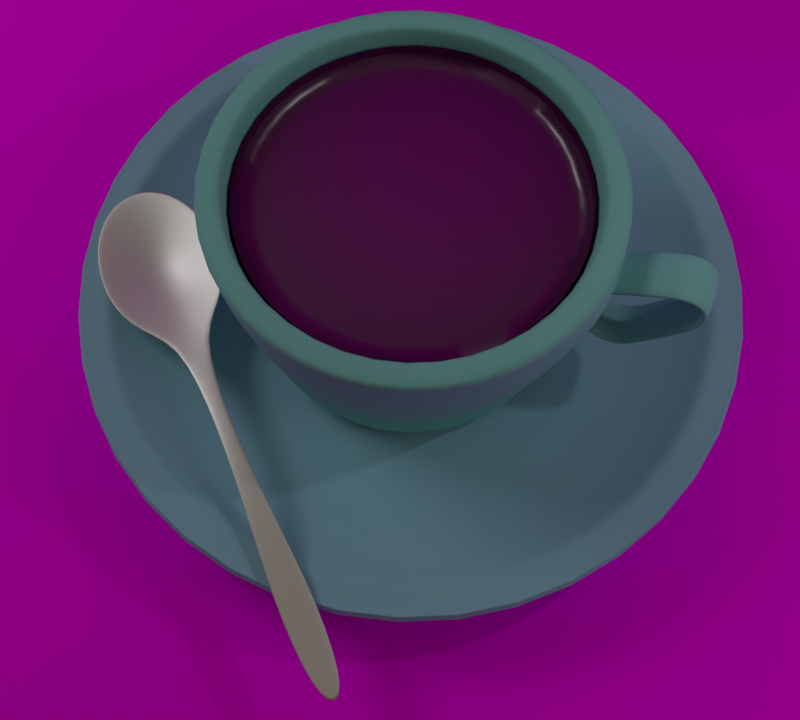 # Source: untitled.blend  (saved by Blender 2.79.0; exported with 4.5.12 LTS)
import bpy
from mathutils import Matrix  # noqa: F401  (used for matrix-valued properties, if any)

bpy.ops.wm.read_factory_settings(use_empty=True)
scene = bpy.context.scene
scene.name = 'Scene'

# ---- collections
col_collection_1 = bpy.data.collections.new('Collection 1'); scene.collection.children.link(col_collection_1)

# ---- images (referenced by path relative to the original .blend; pixels are not part of the script)
import os
ASSET_DIR = os.environ.get("B2B_ASSET_DIR", "")  # directory of the original .blend (textures are referenced by path, not embedded)
HERE = os.path.dirname(os.path.abspath(__file__))  # packed textures are extracted next to this script under _unpacked/

def load_image(name, relpath, width, height, colorspace="sRGB"):
    """Load a texture the original file referenced (path relative to the .blend, or extracted next to this script)."""
    p = next((c for c in (os.path.join(HERE, relpath), os.path.join(ASSET_DIR, relpath)) if relpath and os.path.exists(c)), "")
    if p:
        img = bpy.data.images.load(p, check_existing=True)
        img.name = name
    else:  # same state as the original file: an image datablock whose file is absent (Cycles renders it pink)
        img = bpy.data.images.new(name, width, height)
        img.source = "FILE"
        img.filepath = "//" + (relpath or name)
    img.colorspace_settings.name = colorspace
    return img
img_videoblocks_decrease_lighting_wooden_texture_with_natural_wood = load_image('videoblocks-decrease-lighting-wooden-texture-with-natural-wood-', 'videoblocks-decrease-lighting-wooden-texture-with-natural-wood-pattern-top-view_hfeyhcjytg_thumbnail-full06.png', 1024, 1024, 'sRGB')
img_coffee_jpg = load_image('Coffee.jpg', 'Coffee.jpg', 1024, 1024, 'sRGB')

# ---- materials (node trees are filled in below, after node groups)
mat_material_001 = bpy.data.materials.new('Material.001')
mat_material_001.alpha_threshold = 0.0
mat_material_001.roughness = 0.5
mat_floor = bpy.data.materials.new('Floor')
mat_floor.alpha_threshold = 0.0
mat_floor.roughness = 0.5
mat_spoon = bpy.data.materials.new('Spoon')
mat_spoon.alpha_threshold = 0.0
mat_spoon.roughness = 0.5
mat_plate = bpy.data.materials.new('Plate')
mat_plate.alpha_threshold = 0.0
mat_plate.roughness = 0.5
mat_coffee = bpy.data.materials.new('Coffee')
mat_coffee.alpha_threshold = 0.0
mat_coffee.roughness = 0.5
mat_cup = bpy.data.materials.new('Cup')
mat_cup.alpha_threshold = 0.0
mat_cup.roughness = 0.5
mat_material_002 = bpy.data.materials.new('Material.002')
mat_material_002.alpha_threshold = 0.0
mat_material_002.roughness = 0.5

# ---- material node trees
mat_material_001.use_nodes = True; mat_material_001.node_tree.nodes.clear()
_N = mat_material_001.node_tree.nodes; _L = mat_material_001.node_tree.links
n0 = _N.new('ShaderNodeOutputMaterial'); n0.name = 'Material Output'; n0.location = (300, 300)
n1 = _N.new('ShaderNodeEmission'); n1.name = 'Emission'; n1.location = (10, 300)
n1.inputs[0].default_value = (0.8, 0.8, 0.8, 1.0)
n1.inputs[1].default_value = 5.0
_L.new(n1.outputs[0], n0.inputs[0])
n0.is_active_output = True
mat_floor.use_nodes = True; mat_floor.node_tree.nodes.clear()
_N = mat_floor.node_tree.nodes; _L = mat_floor.node_tree.links
n0 = _N.new('ShaderNodeOutputMaterial'); n0.name = 'Material Output'; n0.location = (300, 300)
n1 = _N.new('ShaderNodeBsdfDiffuse'); n1.name = 'Diffuse BSDF'; n1.location = (10, 300)
n2 = _N.new('ShaderNodeTexImage'); n2.name = 'Image Texture'; n2.location = (-240, 280)
n2.width = 140
n2.image = img_videoblocks_decrease_lighting_wooden_texture_with_natural_wood
n3 = _N.new('ShaderNodeTexCoord'); n3.name = 'Texture Coordinate'; n3.location = (-480, 260)
_L.new(n1.outputs[0], n0.inputs[0])
_L.new(n2.outputs[0], n1.inputs[0])
_L.new(n3.outputs[0], n2.inputs[0])
n0.is_active_output = True
mat_spoon.use_nodes = True; mat_spoon.node_tree.nodes.clear()
_N = mat_spoon.node_tree.nodes; _L = mat_spoon.node_tree.links
n0 = _N.new('ShaderNodeOutputMaterial'); n0.name = 'Material Output'; n0.location = (460, 300)
n1 = _N.new('ShaderNodeBsdfDiffuse'); n1.name = 'Diffuse BSDF'; n1.location = (10, 300)
n2 = _N.new('ShaderNodeBsdfAnisotropic'); n2.name = 'Glossy BSDF'; n2.location = (20, 180)
n2.distribution = 'GGX'
n2.inputs[1].default_value = 0.4472
n3 = _N.new('ShaderNodeMixShader'); n3.name = 'Mix Shader'; n3.location = (240, 300)
_L.new(n1.outputs[0], n3.inputs[1])
_L.new(n3.outputs[0], n0.inputs[0])
_L.new(n2.outputs[0], n3.inputs[2])
n0.is_active_output = True
mat_plate.use_nodes = True; mat_plate.node_tree.nodes.clear()
_N = mat_plate.node_tree.nodes; _L = mat_plate.node_tree.links
n0 = _N.new('ShaderNodeOutputMaterial'); n0.name = 'Material Output'; n0.location = (300, 300)
n1 = _N.new('ShaderNodeBsdfDiffuse'); n1.name = 'Diffuse BSDF'; n1.location = (10, 300)
n1.inputs[0].default_value = (0.2868, 0.5481, 0.714, 1.0)
_L.new(n1.outputs[0], n0.inputs[0])
n0.is_active_output = True
mat_coffee.use_nodes = True; mat_coffee.node_tree.nodes.clear()
_N = mat_coffee.node_tree.nodes; _L = mat_coffee.node_tree.links
n0 = _N.new('ShaderNodeBsdfDiffuse'); n0.name = 'Diffuse BSDF'; n0.location = (10, 300)
n1 = _N.new('ShaderNodeBsdfAnisotropic'); n1.name = 'Glossy BSDF'; n1.location = (20, 160)
n1.distribution = 'GGX'
n1.inputs[1].default_value = 0.3162
n2 = _N.new('ShaderNodeTexImage'); n2.name = 'Image Texture'; n2.location = (-160, 300)
n2.width = 140
n2.image = img_coffee_jpg
n2.interpolation = 'Smart'
n2.extension = 'CLIP'
n3 = _N.new('ShaderNodeOutputMaterial'); n3.name = 'Material Output'; n3.location = (460, 300)
n4 = _N.new('ShaderNodeMixShader'); n4.name = 'Mix Shader'; n4.location = (240, 300)
n4.inputs[0].default_value = 0.1
n5 = _N.new('ShaderNodeTexCoord'); n5.name = 'Texture Coordinate'; n5.location = (-400, 260)
_L.new(n0.outputs[0], n4.inputs[1])
_L.new(n2.outputs[0], n0.inputs[0])
_L.new(n4.outputs[0], n3.inputs[0])
_L.new(n1.outputs[0], n4.inputs[2])
_L.new(n5.outputs[0], n2.inputs[0])
n3.is_active_output = True
mat_cup.use_nodes = True; mat_cup.node_tree.nodes.clear()
_N = mat_cup.node_tree.nodes; _L = mat_cup.node_tree.links
n0 = _N.new('ShaderNodeOutputMaterial'); n0.name = 'Material Output'; n0.location = (300, 300)
n1 = _N.new('ShaderNodeBsdfDiffuse'); n1.name = 'Diffuse BSDF'; n1.location = (80, 280)
n1.inputs[0].default_value = (0.2209, 0.5803, 0.5803, 1.0)
_L.new(n1.outputs[0], n0.inputs[0])
n0.is_active_output = True
mat_material_002.use_nodes = True; mat_material_002.node_tree.nodes.clear()
_N = mat_material_002.node_tree.nodes; _L = mat_material_002.node_tree.links
n0 = _N.new('ShaderNodeOutputMaterial'); n0.name = 'Material Output'; n0.location = (300, 300)
n1 = _N.new('ShaderNodeEmission'); n1.name = 'Emission'; n1.location = (10, 300)
n1.inputs[0].default_value = (0.8, 0.8, 0.8, 1.0)
n1.inputs[1].default_value = 2.0
_L.new(n1.outputs[0], n0.inputs[0])
n0.is_active_output = True

# ---- world
world_world = bpy.data.worlds.new('World'); scene.world = world_world
world_world.use_nodes = True; world_world.node_tree.nodes.clear()
_N = world_world.node_tree.nodes; _L = world_world.node_tree.links
n0 = _N.new('ShaderNodeOutputWorld'); n0.name = 'World Output'; n0.location = (300, 300)
n1 = _N.new('ShaderNodeBackground'); n1.name = 'Background'; n1.location = (10, 300)
n1.inputs[0].default_value = (0.686, 0.5565, 0.3264, 1.0)
n1.inputs[1].default_value = 0.15
_L.new(n1.outputs[0], n0.inputs[0])
n0.is_active_output = True
world_world.color = (0.05088, 0.05088, 0.05088)
world_world.use_sun_shadow = False
world_world.sun_shadow_jitter_overblur = 0.0
world_world.cycles.sampling_method = 'MANUAL'

# ---- cameras
cam_camera = bpy.data.cameras.new('Camera')
cam_camera.clip_end = 100.0
cam_camera.lens = 35.0
cam_camera.sensor_width = 32.0
cam_camera.sensor_height = 18.0
cam_camera.ortho_scale = 7.314
cam_camera.dof.focus_distance = 0.0

# ---- lights
light_lamp = bpy.data.lights.new('Lamp', 'POINT')
light_lamp.transmission_factor = 0.0
light_lamp.cutoff_distance = 30.0
light_lamp.energy = 100.0
light_lamp.shadow_buffer_clip_start = 1.001
light_lamp.shadow_soft_size = 0.1
light_lamp.shadow_maximum_resolution = 0.006
light_lamp.use_absolute_resolution = True

# ---- meshes
me_plane_001 = bpy.data.meshes.new('Plane.001')
me_plane_001.from_pydata([(-1.0, -1.0, 0.0), (1.0, -1.0, 0.0), (-1.0, 1.0, 0.0), (1.0, 1.0, 0.0)], [], [(0, 1, 3, 2)])
me_plane_001.materials.append(mat_material_001)
me_plane_001.use_remesh_preserve_volume = False
me_plane_001.use_remesh_preserve_attributes = False
me_plane_001.use_mirror_vertex_groups = False
me_plane_001.update()
me_plane = bpy.data.meshes.new('Plane')
me_plane.from_pydata([(-1.0, -1.0, 0.0), (1.0, -1.0, 0.0), (-1.0, -0.1454, 0.6565), (1.0, -0.1454, 0.6565), (-1.0, 0.001986, -0.003861), (0.0, -1.0, 0.0), (1.0, 0.001986, -0.003861), (-9.313e-10, -0.1454, 0.6565), (9.313e-10, 0.001986, -0.003861), (-1.0, -0.5, 0.0), (0.5, -1.0, 0.0), (1.0, 0.2876, 0.4065), (-0.5, -0.1454, 0.6565), (-1.0, 0.2876, 0.4065), (-0.5, -1.0, 0.0), (1.0, -0.5, 0.0), (0.5, -0.1454, 0.6565), (-9.313e-10, 0.2876, 0.4065), (0.0, -0.5, 0.0), (-0.5, 0.001986, -0.003861), (0.5, 0.001986, -0.003861), (0.5, -0.5, 0.0), (-0.5, -0.5, 0.0), (-0.5, 0.2876, 0.4065), (0.5, 0.2876, 0.4065)], [], [(24, 11, 3, 16), (23, 17, 7, 12), (22, 18, 8, 19), (21, 15, 6, 20), (18, 21, 20, 8), (5, 10, 21, 18), (10, 1, 15, 21), (9, 22, 19, 4), (0, 14, 22, 9), (14, 5, 18, 22), (13, 23, 12, 2), (4, 19, 23, 13), (19, 8, 17, 23), (17, 24, 16, 7), (8, 20, 24, 17), (20, 6, 11, 24)])
me_plane.polygons.foreach_set('use_smooth', [True] * 16)
me_plane.materials.append(mat_floor)
me_plane.use_remesh_preserve_volume = False
me_plane.use_remesh_preserve_attributes = False
me_plane.use_mirror_vertex_groups = False
me_plane.update()
me_circle_003 = bpy.data.meshes.new('Circle.003')
me_circle_003.from_pydata([(0.0, 0.6998, 0.0), (-0.5878, 0.5662, 0.0), (-0.9512, 0.1296, -0.0006077), (-0.9512, -0.1299, -0.0006078), (-0.5878, -0.5665, 0.0), (8.941e-08, -0.7002, 0.0), (0.5878, -0.5665, 0.0), (0.9511, -0.2165, 0.0), (0.9511, 0.2162, 0.0), (0.5878, 0.5662, 0.0), (0.2939, 0.283, -0.1048), (0.4755, 0.108, -0.1048), (0.4755, -0.1083, -0.1048), (0.2939, -0.2833, -0.1048), (2.98e-08, -0.3502, -0.1048), (-0.2939, -0.2833, -0.1048), (-0.4755, -0.1083, -0.1048), (-0.4755, 0.108, -0.1048), (-0.2939, 0.283, -0.1048), (-1.49e-08, 0.3498, -0.1048), (1.822e-05, -0.1083, -0.2), (9.447e-06, 0.108, -0.2), (-4.899, 0.1298, 0.1143), (-4.899, -0.1298, 0.1143), (-2.013, -0.0736, 0.1788), (-3.013, -0.1298, 0.1799), (-3.999, -0.2163, 0.1143), (-3.999, 0.2163, 0.1143), (-3.013, 0.1298, 0.1799), (-2.013, 0.06484, 0.1788), (0.0, 0.6941, 0.01916), (-0.5849, 0.5618, 0.0193), (-0.9474, 0.1288, 0.019), (-0.9474, -0.1291, 0.019), (-0.5849, -0.5621, 0.0193), (8.941e-08, -0.6944, 0.01916), (0.5852, -0.562, 0.01933), (0.9471, -0.2149, 0.01954), (0.9471, 0.2146, 0.01954), (0.5852, 0.5617, 0.01933), (0.2914, 0.2779, -0.08561), (0.4718, 0.1061, -0.08523), (0.4718, -0.1064, -0.08523), (0.2914, -0.2782, -0.08561), (2.98e-08, -0.3445, -0.08561), (-0.2913, -0.2782, -0.08562), (-0.4716, -0.1063, -0.08526), (-0.4716, 0.106, -0.08526), (-0.2913, 0.2779, -0.08562), (-1.49e-08, 0.3442, -0.08561), (1.822e-05, -0.1055, -0.1802), (9.447e-06, 0.1052, -0.1802), (-4.899, 0.1298, 0.1343), (-4.899, -0.1298, 0.1343), (-2.012, -0.0736, 0.1987), (-3.014, -0.1298, 0.1999), (-3.999, -0.2163, 0.1343), (-3.999, 0.2163, 0.1343), (-3.014, 0.1298, 0.1999), (-2.012, 0.06484, 0.1987)], [], [(17, 21, 20, 16), (1, 0, 19, 18), (3, 2, 17, 16), (4, 3, 16, 15), (0, 9, 10, 19), (5, 4, 15, 14), (6, 5, 14, 13), (7, 6, 13, 12), (2, 1, 18, 17), (8, 7, 12, 11), (9, 8, 11, 10), (11, 21, 19, 10), (16, 20, 14, 15), (27, 26, 23, 22), (14, 20, 12, 13), (19, 21, 17, 18), (20, 21, 11, 12), (2, 3, 24, 29), (29, 24, 25, 28), (28, 25, 26, 27), (47, 46, 50, 51), (31, 48, 49, 30), (33, 46, 47, 32), (34, 45, 46, 33), (30, 49, 40, 39), (35, 44, 45, 34), (36, 43, 44, 35), (37, 42, 43, 36), (32, 47, 48, 31), (38, 41, 42, 37), (39, 40, 41, 38), (41, 40, 49, 51), (46, 45, 44, 50), (57, 52, 53, 56), (44, 43, 42, 50), (49, 48, 47, 51), (50, 42, 41, 51), (32, 59, 54, 33), (59, 58, 55, 54), (58, 57, 56, 55), (0, 1, 31, 30), (1, 2, 32, 31), (3, 4, 34, 33), (4, 5, 35, 34), (5, 6, 36, 35), (6, 7, 37, 36), (7, 8, 38, 37), (8, 9, 39, 38), (9, 0, 30, 39), (22, 23, 53, 52), (23, 26, 56, 53), (2, 29, 59, 32), (24, 3, 33, 54), (25, 24, 54, 55), (26, 25, 55, 56), (27, 22, 52, 57), (28, 27, 57, 58), (29, 28, 58, 59)])
me_circle_003.polygons.foreach_set('use_smooth', [True] * 58)
me_circle_003.materials.append(mat_spoon)
me_circle_003.use_remesh_preserve_volume = False
me_circle_003.use_remesh_preserve_attributes = False
me_circle_003.use_mirror_vertex_groups = False
me_circle_003.update()
me_circle_002 = bpy.data.meshes.new('Circle.002')
me_circle_002.from_pydata([(0.0, 1.076, -0.06512), (-0.6324, 0.8704, -0.06512), (-1.023, 0.3325, -0.06512), (-1.023, -0.3325, -0.06512), (-0.6324, -0.8704, -0.06512), (8.742e-08, -1.076, -0.06512), (0.6324, -0.8704, -0.06512), (1.023, -0.3325, -0.06512), (1.023, 0.3325, -0.06512), (0.6324, 0.8704, -0.06512), (3.393e-07, -2.869, 0.5727), (9.169e-08, 2.869, 0.5727), (-1.686, 2.321, 0.5727), (-1.686, -2.321, 0.5727), (1.686, 2.321, 0.5727), (-2.729, -0.8866, 0.5727), (2.729, 0.8866, 0.5727), (-2.729, 0.8866, 0.5727), (2.729, -0.8866, 0.5727), (1.686, -2.321, 0.5727), (1.25e-07, -1.275, 0.2039), (1.935e-08, 1.275, 0.2039), (-0.7496, 1.032, 0.2039), (-0.7496, -1.032, 0.2039), (0.7496, 1.032, 0.2039), (-1.213, -0.3941, 0.2039), (1.213, 0.3941, 0.2039), (-1.213, 0.3941, 0.2039), (1.213, -0.3941, 0.2039), (0.7496, -1.032, 0.2039), (8.925e-08, -1.091, 0.01), (1.734e-09, 1.091, 0.01), (-0.6413, 0.8826, 0.01), (-0.6413, -0.8826, 0.01), (0.6413, 0.8826, 0.01), (-1.038, -0.3371, 0.01), (1.038, 0.3371, 0.01), (-1.038, 0.3371, 0.01), (1.038, -0.3371, 0.01), (0.6413, -0.8826, 0.01), (-0.7643, -1.052, 0.2098), (0.7643, 1.052, 0.2098), (-1.237, -0.4018, 0.2098), (1.237, 0.4018, 0.2098), (-1.237, 0.4018, 0.2098), (1.237, -0.4018, 0.2098), (0.7643, -1.052, 0.2098), (1.238e-07, -1.3, 0.2098), (1.817e-08, 1.3, 0.2098), (-0.7643, 1.052, 0.2098), (-2.492e-09, 5.69e-09, -0.1), (-2.492e-09, 0.7, -0.1), (-0.4114, 0.5663, -0.1), (-0.6657, 0.2163, -0.1), (-0.6657, -0.2163, -0.1), (-0.4114, -0.5663, -0.1), (5.87e-08, -0.7, -0.1), (0.4114, -0.5663, -0.1), (0.6657, -0.2163, -0.1), (0.6657, 0.2163, -0.1), (0.4114, 0.5663, -0.1), (-1.251, -1.722, 0.2833), (1.251, 1.722, 0.2833), (-2.024, -0.6577, 0.2833), (2.024, 0.6577, 0.2833), (-2.024, 0.6577, 0.2833), (2.024, -0.6577, 0.2833), (1.251, -1.722, 0.2833), (2.429e-07, -2.128, 0.2833), (5.914e-08, 2.128, 0.2833), (-1.251, 1.722, 0.2833), (0.0, 1.0, 0.0), (-0.5878, 0.809, 0.0), (-0.9511, 0.309, 0.0), (-0.9511, -0.309, 0.0), (-0.5878, -0.809, 0.0), (8.742e-08, -1.0, 0.0), (0.5878, -0.809, 0.0), (0.9511, -0.309, 0.0), (0.9511, 0.309, 0.0), (0.5878, 0.809, 0.0), (3.393e-07, -2.833, 0.6658), (9.169e-08, 2.833, 0.6658), (-1.665, 2.292, 0.6658), (-1.665, -2.292, 0.6658), (1.665, 2.292, 0.6658), (-2.694, -0.8753, 0.6658), (2.694, 0.8753, 0.6658), (-2.694, 0.8753, 0.6658), (2.694, -0.8753, 0.6658), (1.665, -2.292, 0.6658), (1.25e-07, -1.209, 0.2785), (1.935e-08, 1.209, 0.2785), (-0.7104, 0.9778, 0.2785), (-0.7104, -0.9778, 0.2785), (0.7104, 0.9778, 0.2785), (-1.15, -0.3735, 0.2785), (1.15, 0.3735, 0.2785), (-1.15, 0.3735, 0.2785), (1.15, -0.3735, 0.2785), (0.7104, -0.9778, 0.2785), (8.925e-08, -1.001, 0.05377), (1.734e-09, 1.001, 0.05377), (-0.5884, 0.8099, 0.05377), (-0.5884, -0.8099, 0.05377), (0.5884, 0.8099, 0.05377), (-0.9521, -0.3094, 0.05377), (0.9521, 0.3094, 0.05377), (-0.9521, 0.3094, 0.05377), (0.9521, -0.3094, 0.05377), (0.5884, -0.8099, 0.05377), (-0.71, -0.9772, 0.2481), (0.71, 0.9772, 0.2481), (-1.149, -0.3733, 0.2481), (1.149, 0.3733, 0.2481), (-1.149, 0.3733, 0.2481), (1.149, -0.3733, 0.2481), (0.71, -0.9772, 0.2481), (1.238e-07, -1.208, 0.2481), (1.817e-08, 1.208, 0.2481), (-0.71, 0.9772, 0.2481), (-2.492e-09, 5.69e-09, 0.0), (-2.492e-09, 0.7, 0.0), (-0.4114, 0.5663, 0.0), (-0.6657, 0.2163, 0.0), (-0.6657, -0.2163, 0.0), (-0.4114, -0.5663, 0.0), (5.87e-08, -0.7, 0.0), (0.4114, -0.5663, 0.0), (0.6657, -0.2163, 0.0), (0.6657, 0.2163, 0.0), (0.4114, 0.5663, 0.0), (-1.235, -1.7, 0.3798), (1.235, 1.7, 0.3798), (-1.999, -0.6495, 0.3798), (1.999, 0.6495, 0.3798), (-1.999, 0.6495, 0.3798), (1.999, -0.6495, 0.3798), (1.235, -1.7, 0.3798), (2.429e-07, -2.102, 0.3798), (5.914e-08, 2.102, 0.3798), (-1.235, 1.7, 0.3798), (-1.644, -2.262, 0.6515), (1.644, 2.262, 0.6515), (-2.659, -0.864, 0.6515), (2.659, 0.864, 0.6515), (-2.659, 0.864, 0.6515), (2.659, -0.864, 0.6515), (1.644, -2.262, 0.6515), (3.345e-07, -2.796, 0.6515), (9.006e-08, 2.796, 0.6515), (-1.644, 2.262, 0.6515), (3.393e-07, -2.838, 0.6518), (9.169e-08, 2.838, 0.6518), (-1.668, 2.296, 0.6518), (-1.668, -2.296, 0.6518), (1.668, 2.296, 0.6518), (-2.699, -0.877, 0.6518), (2.699, 0.877, 0.6518), (-2.699, 0.877, 0.6518), (2.699, -0.877, 0.6518), (1.668, -2.296, 0.6518), (3.393e-07, -2.857, 0.6044), (9.169e-08, 2.857, 0.6044), (-1.679, 2.311, 0.6044), (-1.679, -2.311, 0.6044), (1.679, 2.311, 0.6044), (-2.717, -0.8828, 0.6044), (2.717, 0.8828, 0.6044), (-2.717, 0.8828, 0.6044), (2.717, -0.8828, 0.6044), (1.679, -2.311, 0.6044), (-1.643, -2.261, 0.5438), (1.643, 2.261, 0.5438), (-2.658, -0.8637, 0.5438), (2.658, 0.8637, 0.5438), (-2.658, 0.8637, 0.5438), (2.658, -0.8637, 0.5438), (1.643, -2.261, 0.5438), (3.297e-07, -2.795, 0.5438), (8.843e-08, 2.795, 0.5438), (-1.643, 2.261, 0.5438), (3.07e-07, -2.588, 0.6576), (8.078e-08, 2.588, 0.6576), (-1.521, 2.094, 0.6576), (-1.521, -2.094, 0.6576), (1.521, 2.094, 0.6576), (-2.461, -0.7997, 0.6576), (2.461, 0.7997, 0.6576), (-2.461, 0.7997, 0.6576), (2.461, -0.7997, 0.6576), (1.521, -2.094, 0.6576), (3.04e-07, -2.565, 0.6299), (7.972e-08, 2.565, 0.6299), (-1.508, 2.075, 0.6299), (-1.508, -2.075, 0.6299), (1.508, 2.075, 0.6299), (-2.44, -0.7927, 0.6299), (2.44, 0.7927, 0.6299), (-2.44, 0.7927, 0.6299), (2.44, -0.7927, 0.6299), (1.508, -2.075, 0.6299)], [], [(5, 56, 57, 6), (6, 57, 58, 7), (1, 52, 53, 2), (7, 58, 59, 8), (2, 53, 54, 3), (8, 59, 60, 9), (0, 51, 52, 1), (3, 54, 55, 4), (9, 60, 51, 0), (4, 55, 56, 5), (179, 10, 13, 172), (180, 11, 14, 173), (172, 13, 15, 174), (173, 14, 16, 175), (181, 12, 11, 180), (174, 15, 17, 176), (175, 16, 18, 177), (176, 17, 12, 181), (177, 18, 19, 178), (178, 19, 10, 179), (46, 29, 20, 47), (45, 28, 29, 46), (44, 27, 22, 49), (43, 26, 28, 45), (42, 25, 27, 44), (49, 22, 21, 48), (41, 24, 26, 43), (40, 23, 25, 42), (48, 21, 24, 41), (47, 20, 23, 40), (5, 30, 33, 4), (0, 31, 34, 9), (4, 33, 35, 3), (9, 34, 36, 8), (1, 32, 31, 0), (3, 35, 37, 2), (8, 36, 38, 7), (2, 37, 32, 1), (7, 38, 39, 6), (6, 39, 30, 5), (30, 47, 40, 33), (31, 48, 41, 34), (33, 40, 42, 35), (34, 41, 43, 36), (32, 49, 48, 31), (35, 42, 44, 37), (36, 43, 45, 38), (37, 44, 49, 32), (38, 45, 46, 39), (39, 46, 47, 30), (50, 52, 51), (50, 53, 52), (50, 54, 53), (50, 55, 54), (50, 56, 55), (50, 57, 56), (50, 58, 57), (50, 59, 58), (50, 60, 59), (50, 51, 60), (29, 67, 68, 20), (28, 66, 67, 29), (27, 65, 70, 22), (26, 64, 66, 28), (25, 63, 65, 27), (22, 70, 69, 21), (24, 62, 64, 26), (23, 61, 63, 25), (21, 69, 62, 24), (20, 68, 61, 23), (76, 77, 128, 127), (77, 78, 129, 128), (72, 73, 124, 123), (78, 79, 130, 129), (73, 74, 125, 124), (79, 80, 131, 130), (71, 72, 123, 122), (74, 75, 126, 125), (80, 71, 122, 131), (75, 76, 127, 126), (149, 142, 84, 81), (150, 143, 85, 82), (142, 144, 86, 84), (143, 145, 87, 85), (151, 150, 82, 83), (144, 146, 88, 86), (145, 147, 89, 87), (146, 151, 83, 88), (147, 148, 90, 89), (148, 149, 81, 90), (117, 118, 91, 100), (116, 117, 100, 99), (115, 120, 93, 98), (114, 116, 99, 97), (113, 115, 98, 96), (120, 119, 92, 93), (112, 114, 97, 95), (111, 113, 96, 94), (119, 112, 95, 92), (118, 111, 94, 91), (76, 75, 104, 101), (71, 80, 105, 102), (75, 74, 106, 104), (80, 79, 107, 105), (72, 71, 102, 103), (74, 73, 108, 106), (79, 78, 109, 107), (73, 72, 103, 108), (78, 77, 110, 109), (77, 76, 101, 110), (101, 104, 111, 118), (102, 105, 112, 119), (104, 106, 113, 111), (105, 107, 114, 112), (103, 102, 119, 120), (106, 108, 115, 113), (107, 109, 116, 114), (108, 103, 120, 115), (109, 110, 117, 116), (110, 101, 118, 117), (121, 122, 123), (121, 123, 124), (121, 124, 125), (121, 125, 126), (121, 126, 127), (121, 127, 128), (121, 128, 129), (121, 129, 130), (121, 130, 131), (121, 131, 122), (100, 91, 139, 138), (99, 100, 138, 137), (98, 93, 141, 136), (97, 99, 137, 135), (96, 98, 136, 134), (93, 92, 140, 141), (95, 97, 135, 133), (94, 96, 134, 132), (92, 95, 133, 140), (91, 94, 132, 139), (155, 152, 81, 84), (156, 153, 82, 85), (157, 155, 84, 86), (158, 156, 85, 87), (153, 154, 83, 82), (159, 157, 86, 88), (160, 158, 87, 89), (154, 159, 88, 83), (161, 160, 89, 90), (152, 161, 90, 81), (191, 182, 149, 148), (190, 191, 148, 147), (189, 184, 151, 146), (188, 190, 147, 145), (187, 189, 146, 144), (184, 183, 150, 151), (186, 188, 145, 143), (185, 187, 144, 142), (183, 186, 143, 150), (182, 185, 142, 149), (162, 171, 161, 152), (171, 170, 160, 161), (164, 169, 159, 154), (170, 168, 158, 160), (169, 167, 157, 159), (163, 164, 154, 153), (168, 166, 156, 158), (167, 165, 155, 157), (166, 163, 153, 156), (165, 162, 152, 155), (13, 10, 162, 165), (14, 11, 163, 166), (15, 13, 165, 167), (16, 14, 166, 168), (11, 12, 164, 163), (17, 15, 167, 169), (18, 16, 168, 170), (12, 17, 169, 164), (19, 18, 170, 171), (10, 19, 171, 162), (67, 178, 179, 68), (66, 177, 178, 67), (65, 176, 181, 70), (64, 175, 177, 66), (63, 174, 176, 65), (70, 181, 180, 69), (62, 173, 175, 64), (61, 172, 174, 63), (69, 180, 173, 62), (68, 179, 172, 61), (192, 195, 185, 182), (193, 196, 186, 183), (195, 197, 187, 185), (196, 198, 188, 186), (194, 193, 183, 184), (197, 199, 189, 187), (198, 200, 190, 188), (199, 194, 184, 189), (200, 201, 191, 190), (201, 192, 182, 191), (138, 139, 192, 201), (137, 138, 201, 200), (136, 141, 194, 199), (135, 137, 200, 198), (134, 136, 199, 197), (141, 140, 193, 194), (133, 135, 198, 196), (132, 134, 197, 195), (140, 133, 196, 193), (139, 132, 195, 192)])
me_circle_002.polygons.foreach_set('use_smooth', [True] * 210)
me_circle_002.materials.append(mat_plate)
me_circle_002.use_remesh_preserve_volume = False
me_circle_002.use_remesh_preserve_attributes = False
me_circle_002.use_mirror_vertex_groups = False
me_circle_002.update()
me_circle_001 = bpy.data.meshes.new('Circle.001')
me_circle_001.from_pydata([(1.86e-07, -1.318, 1.453), (-0.7748, -1.066, 1.453), (5.338e-08, 1.318, 1.453), (0.7748, 1.066, 1.453), (-1.254, -0.4073, 1.453), (1.254, 0.4073, 1.453), (-0.7748, 1.066, 1.453), (-1.254, 0.4073, 1.453), (1.254, -0.4073, 1.453), (0.7748, -1.066, 1.453), (1.86e-07, -1.318, 1.453), (-0.7748, -1.066, 1.453), (5.338e-08, 1.318, 1.453), (0.7748, 1.066, 1.453), (-1.254, -0.4073, 1.453), (1.254, 0.4073, 1.453), (-0.7748, 1.066, 1.453), (-1.254, 0.4073, 1.453), (1.254, -0.4073, 1.453), (0.7748, -1.066, 1.453), (1.86e-07, -1.318, 1.453), (-0.7748, -1.066, 1.453), (5.338e-08, 1.318, 1.453), (0.7748, 1.066, 1.453), (-1.254, -0.4073, 1.453), (1.254, 0.4073, 1.453), (-0.7748, 1.066, 1.453), (-1.254, 0.4073, 1.453), (1.254, -0.4073, 1.453), (0.7748, -1.066, 1.453), (1.86e-07, -1.318, 1.453), (-0.7748, -1.066, 1.453), (5.338e-08, 1.318, 1.453), (0.7748, 1.066, 1.453), (-1.254, -0.4073, 1.453), (1.254, 0.4073, 1.453), (-0.7748, 1.066, 1.453), (-1.254, 0.4073, 1.453), (1.254, -0.4073, 1.453), (0.7748, -1.066, 1.453), (1.86e-07, -1.318, 1.453), (-0.7748, -1.066, 1.453), (5.338e-08, 1.318, 1.453), (0.7748, 1.066, 1.453), (-1.254, -0.4073, 1.453), (1.254, 0.4073, 1.453), (-0.7748, 1.066, 1.453), (-1.254, 0.4073, 1.453), (1.254, -0.4073, 1.453), (0.7748, -1.066, 1.453), (1.86e-07, -1.318, 1.453), (-0.7748, -1.066, 1.453), (5.338e-08, 1.318, 1.453), (0.7748, 1.066, 1.453), (-1.254, -0.4073, 1.453), (1.254, 0.4073, 1.453), (-0.7748, 1.066, 1.453), (-1.254, 0.4073, 1.453), (1.254, -0.4073, 1.453), (0.7748, -1.066, 1.453), (3.014e-08, 0.6723, 1.453), (1.86e-07, -1.318, 1.541), (-0.7748, -1.066, 1.541), (5.338e-08, 1.318, 1.541), (0.7748, 1.066, 1.541), (-1.254, -0.4073, 1.541), (1.254, 0.4073, 1.541), (-0.7748, 1.066, 1.541), (-1.254, 0.4073, 1.541), (1.254, -0.4073, 1.541), (0.7748, -1.066, 1.541), (5.996e-08, -0.3955, 1.453), (-0.2324, -0.3199, 1.453), (2.019e-08, 0.3955, 1.453), (0.2324, 0.3199, 1.453), (-0.3761, -0.1222, 1.453), (0.3761, 0.1222, 1.453), (-0.2324, 0.3199, 1.453), (-0.3761, 0.1222, 1.453), (0.3761, -0.1222, 1.453), (0.2324, -0.3199, 1.453), (5.96e-10, 3.934e-08, 1.453), (-0.3952, 0.5439, 1.453), (-0.3952, -0.5439, 1.453), (9.776e-08, -0.6723, 1.453), (-0.6394, 0.2077, 1.453), (-0.6394, -0.2077, 1.453), (0.6394, 0.2077, 1.453), (0.3952, 0.5439, 1.453), (0.3952, -0.5439, 1.453), (0.6394, -0.2077, 1.453)], [], [(3, 2, 12, 13), (9, 8, 18, 19), (5, 3, 13, 15), (7, 4, 14, 17), (1, 0, 10, 11), (6, 7, 17, 16), (4, 1, 11, 14), (0, 9, 19, 10), (2, 6, 16, 12), (8, 5, 15, 18), (18, 15, 25, 28), (13, 12, 22, 23), (19, 18, 28, 29), (15, 13, 23, 25), (17, 14, 24, 27), (11, 10, 20, 21), (16, 17, 27, 26), (14, 11, 21, 24), (10, 19, 29, 20), (12, 16, 26, 22), (20, 29, 39, 30), (22, 26, 36, 32), (28, 25, 35, 38), (23, 22, 32, 33), (29, 28, 38, 39), (25, 23, 33, 35), (27, 24, 34, 37), (21, 20, 30, 31), (26, 27, 37, 36), (24, 21, 31, 34), (31, 30, 40, 41), (36, 37, 47, 46), (34, 31, 41, 44), (30, 39, 49, 40), (32, 36, 46, 42), (38, 35, 45, 48), (33, 32, 42, 43), (39, 38, 48, 49), (35, 33, 43, 45), (37, 34, 44, 47), (45, 43, 53, 55), (47, 44, 54, 57), (41, 40, 50, 51), (46, 47, 57, 56), (44, 41, 51, 54), (40, 49, 59, 50), (42, 46, 56, 52), (48, 45, 55, 58), (43, 42, 52, 53), (49, 48, 58, 59), (88, 60, 73, 74), (90, 87, 76, 79), (60, 82, 77, 73), (84, 89, 80, 71), (86, 83, 72, 75), (82, 85, 78, 77), (83, 84, 71, 72), (85, 86, 75, 78), (87, 88, 74, 76), (89, 90, 79, 80), (58, 59, 70, 69), (53, 55, 66, 64), (54, 57, 68, 65), (50, 51, 62, 61), (57, 56, 67, 68), (51, 54, 65, 62), (59, 50, 61, 70), (56, 52, 63, 67), (55, 58, 69, 66), (52, 53, 64, 63), (79, 76, 81), (74, 73, 81), (80, 79, 81), (76, 74, 81), (78, 75, 81), (72, 71, 81), (77, 78, 81), (75, 72, 81), (71, 80, 81), (73, 77, 81), (59, 58, 90, 89), (55, 53, 88, 87), (57, 54, 86, 85), (51, 50, 84, 83), (56, 57, 85, 82), (54, 51, 83, 86), (50, 59, 89, 84), (52, 56, 82, 60), (58, 55, 87, 90), (53, 52, 60, 88)])
me_circle_001.polygons.foreach_set('use_smooth', [True] * 90)
me_circle_001.materials.append(mat_coffee)
me_circle_001.use_remesh_preserve_volume = False
me_circle_001.use_remesh_preserve_attributes = False
me_circle_001.use_mirror_vertex_groups = False
me_circle_001.update()
me_circle = bpy.data.meshes.new('Circle')
me_circle.from_pydata([(-0.7936, -1.092, 1.999), (0.0, 0.8482, 0.1302), (-0.4986, 0.6862, 0.1302), (-0.8067, 0.2621, 0.1302), (-0.8067, -0.2621, 0.1302), (-0.4986, -0.6862, 0.1302), (8.742e-08, -0.8482, 0.1302), (0.4986, -0.6862, 0.1302), (0.8067, -0.2621, 0.1302), (0.8067, 0.2621, 0.1302), (0.4986, 0.6862, 0.1302), (7.119e-08, 1.354, 2.061), (-0.7958, 1.095, 2.061), (-1.288, 0.4184, 2.061), (-1.288, -0.4184, 2.061), (-0.7958, -1.095, 2.061), (2.07e-07, -1.354, 2.061), (0.7958, -1.095, 2.061), (1.288, -0.4184, 2.061), (1.288, 0.4184, 2.061), (0.7958, 1.095, 2.061), (1.86e-07, -1.318, 1.453), (1.515e-07, -1.19, 0.8287), (-0.6992, -0.9624, 0.8287), (-0.7748, -1.066, 1.453), (5.338e-08, 1.318, 1.453), (3.026e-08, 1.19, 0.8287), (0.6992, 0.9624, 0.8287), (0.7748, 1.066, 1.453), (-1.131, -0.3676, 0.8287), (-1.254, -0.4073, 1.453), (1.131, 0.3676, 0.8287), (1.254, 0.4073, 1.453), (-0.7748, 1.066, 1.453), (-0.6992, 0.9624, 0.8287), (-1.131, 0.3676, 0.8287), (-1.254, 0.4073, 1.453), (1.131, -0.3676, 0.8287), (1.254, -0.4073, 1.453), (0.6992, -0.9624, 0.8287), (0.7748, -1.066, 1.453), (1.349e-07, -1.182, 0.5507), (2.022e-08, 1.182, 0.5507), (-0.6949, 0.9564, 0.5507), (-0.6949, -0.9564, 0.5507), (0.6949, 0.9564, 0.5507), (-1.124, -0.3653, 0.5507), (1.124, 0.3653, 0.5507), (-1.124, 0.3653, 0.5507), (1.124, -0.3653, 0.5507), (0.6949, -0.9564, 0.5507), (9.961e-08, -0.8518, 0.4044), (1.156e-08, 0.8518, 0.4044), (-0.5007, 0.6891, 0.4044), (-0.5007, -0.6891, 0.4044), (0.5007, 0.6891, 0.4044), (-0.8101, -0.2632, 0.4044), (0.8101, 0.2632, 0.4044), (-0.8101, 0.2632, 0.4044), (0.8101, -0.2632, 0.4044), (0.5007, -0.6891, 0.4044), (8.925e-08, -0.8011, 0.05863), (1.734e-09, 0.8011, 0.05863), (-0.4709, 0.6481, 0.05863), (-0.4709, -0.6481, 0.05863), (0.4709, 0.6481, 0.05863), (-0.7619, -0.2476, 0.05863), (0.7619, 0.2476, 0.05863), (-0.7619, 0.2476, 0.05863), (0.7619, -0.2476, 0.05863), (0.4709, -0.6481, 0.05863), (-0.4742, -0.6526, 0.2529), (0.4742, 0.6526, 0.2529), (-0.7672, -0.2493, 0.2529), (0.7672, 0.2493, 0.2529), (-0.7672, 0.2493, 0.2529), (0.7672, -0.2493, 0.2529), (0.4742, -0.6526, 0.2529), (9.858e-08, -0.8067, 0.2529), (1.058e-08, 0.8067, 0.2529), (-0.4742, 0.6526, 0.2529), (-0.6808, -0.9371, 0.5151), (0.6808, 0.9371, 0.5151), (-1.102, -0.3579, 0.5151), (1.102, 0.3579, 0.5151), (-1.102, 0.3579, 0.5151), (1.102, -0.3579, 0.5151), (0.6808, -0.9371, 0.5151), (1.398e-07, -1.158, 0.5151), (2.209e-08, 1.158, 0.5151), (-0.6808, 0.9371, 0.5151), (-2.492e-09, 5.69e-09, 0.2), (-2.492e-09, 0.7, 0.2), (-0.4114, 0.5663, 0.2), (-0.6657, 0.2163, 0.2), (-0.6657, -0.2163, 0.2), (-0.4114, -0.5663, 0.2), (5.87e-08, -0.7, 0.2), (0.4114, -0.5663, 0.2), (0.6657, -0.2163, 0.2), (0.6657, 0.2163, 0.2), (0.4114, 0.5663, 0.2), (0.7936, 1.092, 1.999), (-1.284, -0.4172, 1.999), (1.284, 0.4172, 1.999), (-1.284, 0.4172, 1.999), (1.284, -0.4172, 1.999), (0.7936, -1.092, 1.999), (2.049e-07, -1.35, 1.999), (6.941e-08, 1.35, 1.999), (-0.7936, 1.092, 1.999), (-0.9109, -1.254, 1.987), (0.0, 1.0, 0.0), (-0.5878, 0.809, 0.0), (-0.9511, 0.309, 0.0), (-0.9511, -0.309, 0.0), (-0.5878, -0.809, 0.0), (8.742e-08, -1.0, 0.0), (0.5878, -0.809, 0.0), (0.9511, -0.309, 0.0), (0.9511, 0.309, 0.0), (0.5878, 0.809, 0.0), (7.119e-08, 1.553, 2.049), (-0.9131, 1.257, 2.049), (-1.477, 0.48, 2.049), (-1.477, -0.48, 2.049), (-0.9131, -1.257, 2.049), (2.07e-07, -1.553, 2.049), (0.9131, -1.257, 2.049), (1.477, -0.48, 2.049), (1.477, 0.48, 2.049), (0.9131, 1.257, 2.049), (1.86e-07, -1.517, 1.427), (1.515e-07, -1.387, 0.7967), (-0.8153, -1.122, 0.7967), (-0.8914, -1.227, 1.427), (5.338e-08, 1.517, 1.427), (3.026e-08, 1.387, 0.7967), (0.8153, 1.122, 0.7967), (0.8914, 1.227, 1.427), (-1.319, -0.4286, 0.7967), (-1.442, -0.4686, 1.427), (1.319, 0.4286, 0.7967), (1.442, 0.4686, 1.427), (-0.8914, 1.227, 1.427), (-0.8153, 1.122, 0.7967), (-1.319, 0.4286, 0.7967), (-1.442, 0.4686, 1.427), (1.319, -0.4286, 0.7967), (1.442, -0.4686, 1.427), (0.8153, -1.122, 0.7967), (0.8914, -1.227, 1.427), (1.349e-07, -1.311, 0.398), (2.022e-08, 1.311, 0.398), (-0.7708, 1.061, 0.398), (-0.7708, -1.061, 0.398), (0.7708, 1.061, 0.398), (-1.247, -0.4053, 0.398), (1.247, 0.4053, 0.398), (-1.247, 0.4053, 0.398), (1.247, -0.4053, 0.398), (0.7708, -1.061, 0.398), (9.961e-08, -1.007, 0.2785), (1.156e-08, 1.007, 0.2785), (-0.592, 0.8149, 0.2785), (-0.592, -0.8149, 0.2785), (0.592, 0.8149, 0.2785), (-0.9579, -0.3113, 0.2785), (0.9579, 0.3113, 0.2785), (-0.9579, 0.3113, 0.2785), (0.9579, -0.3113, 0.2785), (0.592, -0.8149, 0.2785), (8.925e-08, -1.001, 0.05377), (1.734e-09, 1.001, 0.05377), (-0.5884, 0.8099, 0.05377), (-0.5884, -0.8099, 0.05377), (0.5884, 0.8099, 0.05377), (-0.9521, -0.3094, 0.05377), (0.9521, 0.3094, 0.05377), (-0.9521, 0.3094, 0.05377), (0.9521, -0.3094, 0.05377), (0.5884, -0.8099, 0.05377), (-0.5917, -0.8144, 0.2481), (0.5917, 0.8144, 0.2481), (-0.9574, -0.3111, 0.2481), (0.9574, 0.3111, 0.2481), (-0.9574, 0.3111, 0.2481), (0.9574, -0.3111, 0.2481), (0.5917, -0.8144, 0.2481), (9.858e-08, -1.007, 0.2481), (1.058e-08, 1.007, 0.2481), (-0.5917, 0.8144, 0.2481), (-0.7911, -1.089, 0.4458), (0.7911, 1.089, 0.4458), (-1.28, -0.4159, 0.4458), (1.28, 0.4159, 0.4458), (-1.28, 0.4159, 0.4458), (1.28, -0.4159, 0.4458), (0.7911, -1.089, 0.4458), (1.398e-07, -1.346, 0.4458), (2.209e-08, 1.346, 0.4458), (-0.7911, 1.089, 0.4458), (-2.492e-09, 5.69e-09, 0.0), (-2.492e-09, 0.7, 0.0), (-0.4114, 0.5663, 0.0), (-0.6657, 0.2163, 0.0), (-0.6657, -0.2163, 0.0), (-0.4114, -0.5663, 0.0), (5.87e-08, -0.7, 0.0), (0.4114, -0.5663, 0.0), (0.6657, -0.2163, 0.0), (0.6657, 0.2163, 0.0), (0.4114, 0.5663, 0.0), (0.9109, 1.254, 1.987), (-1.474, -0.4789, 1.987), (1.474, 0.4789, 1.987), (-1.474, 0.4789, 1.987), (1.474, -0.4789, 1.987), (0.9109, -1.254, 1.987), (2.049e-07, -1.55, 1.987), (6.941e-08, 1.55, 1.987), (-0.9109, 1.254, 1.987), (1.452, -0.1875, 1.64), (1.452, 0.1875, 1.64), (1.464, 0.1916, 1.774), (1.464, -0.1916, 1.774), (1.356, 0.1714, 1.049), (1.405, 0.1875, 1.175), (1.356, -0.1714, 1.049), (1.405, -0.1875, 1.175), (1.452, -0.1875, 1.64), (1.452, 0.1875, 1.64), (1.464, 0.1916, 1.774), (1.464, -0.1916, 1.774), (1.356, 0.1714, 1.049), (1.405, 0.1875, 1.175), (1.356, -0.1714, 1.049), (1.405, -0.1875, 1.175), (2.045, -0.1875, 1.863), (2.045, 0.1875, 1.863), (2.12, 0.1916, 1.863), (2.12, -0.1916, 1.863), (2.006, 0.1714, 1.371), (1.933, 0.1875, 1.402), (2.006, -0.1714, 1.371), (1.933, -0.1875, 1.402), (1.479, -0.1714, 0.9591), (1.583, -0.1714, 0.9375), (1.702, -0.1714, 0.9391), (1.822, -0.1714, 1.09), (1.794, -0.1875, 1.179), (1.689, -0.1875, 1.031), (1.585, -0.1875, 1.033), (1.496, -0.1875, 1.058), (1.479, 0.1714, 0.9591), (1.583, 0.1714, 0.9375), (1.702, 0.1714, 0.9391), (1.822, 0.1714, 1.09), (1.794, 0.1875, 1.179), (1.689, 0.1875, 1.031), (1.585, 0.1875, 1.033), (1.496, 0.1875, 1.058), (1.732, 0.1916, 1.912), (1.942, 0.1916, 1.994), (1.904, 0.1875, 1.908), (1.709, 0.1875, 1.816), (1.709, -0.1875, 1.816), (1.904, -0.1875, 1.908), (1.942, -0.1916, 1.994), (1.732, -0.1916, 1.912), (2.137, -0.1815, 1.617), (2.063, -0.1875, 1.633), (2.063, 0.1875, 1.633), (2.137, 0.1815, 1.617)], [], [(6, 7, 98, 97), (7, 8, 99, 98), (2, 3, 94, 93), (8, 9, 100, 99), (3, 4, 95, 94), (9, 10, 101, 100), (1, 2, 93, 92), (4, 5, 96, 95), (10, 1, 92, 101), (5, 6, 97, 96), (108, 0, 15, 16), (109, 102, 20, 11), (0, 103, 14, 15), (102, 104, 19, 20), (110, 109, 11, 12), (103, 105, 13, 14), (104, 106, 18, 19), (105, 110, 12, 13), (106, 107, 17, 18), (107, 108, 16, 17), (87, 88, 22, 39), (39, 22, 21, 40), (86, 87, 39, 37), (37, 39, 40, 38), (85, 90, 34, 35), (35, 34, 33, 36), (84, 86, 37, 31), (31, 37, 38, 32), (83, 85, 35, 29), (29, 35, 36, 30), (90, 89, 26, 34), (34, 26, 25, 33), (82, 84, 31, 27), (27, 31, 32, 28), (81, 83, 29, 23), (23, 29, 30, 24), (89, 82, 27, 26), (26, 27, 28, 25), (88, 81, 23, 22), (22, 23, 24, 21), (51, 54, 44, 41), (52, 55, 45, 42), (54, 56, 46, 44), (55, 57, 47, 45), (53, 52, 42, 43), (56, 58, 48, 46), (57, 59, 49, 47), (58, 53, 43, 48), (59, 60, 50, 49), (60, 51, 41, 50), (77, 78, 51, 60), (76, 77, 60, 59), (75, 80, 53, 58), (74, 76, 59, 57), (73, 75, 58, 56), (80, 79, 52, 53), (72, 74, 57, 55), (71, 73, 56, 54), (79, 72, 55, 52), (78, 71, 54, 51), (6, 5, 64, 61), (1, 10, 65, 62), (5, 4, 66, 64), (10, 9, 67, 65), (2, 1, 62, 63), (4, 3, 68, 66), (9, 8, 69, 67), (3, 2, 63, 68), (8, 7, 70, 69), (7, 6, 61, 70), (61, 64, 71, 78), (62, 65, 72, 79), (64, 66, 73, 71), (65, 67, 74, 72), (63, 62, 79, 80), (66, 68, 75, 73), (67, 69, 76, 74), (68, 63, 80, 75), (69, 70, 77, 76), (70, 61, 78, 77), (41, 44, 81, 88), (42, 45, 82, 89), (44, 46, 83, 81), (45, 47, 84, 82), (43, 42, 89, 90), (46, 48, 85, 83), (47, 49, 86, 84), (48, 43, 90, 85), (49, 50, 87, 86), (50, 41, 88, 87), (91, 92, 93), (91, 93, 94), (91, 94, 95), (91, 95, 96), (91, 96, 97), (91, 97, 98), (91, 98, 99), (91, 99, 100), (91, 100, 101), (91, 101, 92), (40, 21, 108, 107), (38, 40, 107, 106), (36, 33, 110, 105), (32, 38, 106, 104), (30, 36, 105, 103), (33, 25, 109, 110), (28, 32, 104, 102), (24, 30, 103, 0), (25, 28, 102, 109), (21, 24, 0, 108), (117, 208, 209, 118), (118, 209, 210, 119), (113, 204, 205, 114), (119, 210, 211, 120), (114, 205, 206, 115), (120, 211, 212, 121), (112, 203, 204, 113), (115, 206, 207, 116), (121, 212, 203, 112), (116, 207, 208, 117), (219, 127, 126, 111), (220, 122, 131, 213), (111, 126, 125, 214), (213, 131, 130, 215), (221, 123, 122, 220), (214, 125, 124, 216), (215, 130, 129, 217), (216, 124, 123, 221), (217, 129, 128, 218), (218, 128, 127, 219), (198, 150, 133, 199), (150, 151, 132, 133), (197, 148, 150, 198), (148, 149, 151, 150), (196, 146, 145, 201), (146, 147, 144, 145), (195, 142, 148, 197), (142, 143, 227, 226), (194, 140, 146, 196), (140, 141, 147, 146), (201, 145, 137, 200), (145, 144, 136, 137), (193, 138, 142, 195), (138, 139, 143, 142), (192, 134, 140, 194), (134, 135, 141, 140), (200, 137, 138, 193), (137, 136, 139, 138), (199, 133, 134, 192), (133, 132, 135, 134), (162, 152, 155, 165), (163, 153, 156, 166), (165, 155, 157, 167), (166, 156, 158, 168), (164, 154, 153, 163), (167, 157, 159, 169), (168, 158, 160, 170), (169, 159, 154, 164), (170, 160, 161, 171), (171, 161, 152, 162), (188, 171, 162, 189), (187, 170, 171, 188), (186, 169, 164, 191), (185, 168, 170, 187), (184, 167, 169, 186), (191, 164, 163, 190), (183, 166, 168, 185), (182, 165, 167, 184), (190, 163, 166, 183), (189, 162, 165, 182), (117, 172, 175, 116), (112, 173, 176, 121), (116, 175, 177, 115), (121, 176, 178, 120), (113, 174, 173, 112), (115, 177, 179, 114), (120, 178, 180, 119), (114, 179, 174, 113), (119, 180, 181, 118), (118, 181, 172, 117), (172, 189, 182, 175), (173, 190, 183, 176), (175, 182, 184, 177), (176, 183, 185, 178), (174, 191, 190, 173), (177, 184, 186, 179), (178, 185, 187, 180), (179, 186, 191, 174), (180, 187, 188, 181), (181, 188, 189, 172), (152, 199, 192, 155), (153, 200, 193, 156), (155, 192, 194, 157), (156, 193, 195, 158), (154, 201, 200, 153), (157, 194, 196, 159), (158, 195, 197, 160), (159, 196, 201, 154), (160, 197, 198, 161), (161, 198, 199, 152), (202, 204, 203), (202, 205, 204), (202, 206, 205), (202, 207, 206), (202, 208, 207), (202, 209, 208), (202, 210, 209), (202, 211, 210), (202, 212, 211), (202, 203, 212), (151, 218, 219, 132), (149, 217, 218, 151), (147, 216, 221, 144), (143, 215, 224, 223), (141, 214, 216, 147), (144, 221, 220, 136), (139, 213, 215, 143), (135, 111, 214, 141), (136, 220, 213, 139), (132, 219, 111, 135), (12, 11, 122, 123), (13, 12, 123, 124), (14, 13, 124, 125), (15, 14, 125, 126), (16, 15, 126, 127), (17, 16, 127, 128), (18, 17, 128, 129), (19, 18, 129, 130), (20, 19, 130, 131), (11, 20, 131, 122), (223, 224, 232, 231), (149, 143, 223, 222), (215, 217, 225, 224), (217, 149, 222, 225), (229, 228, 236, 237), (143, 149, 229, 227), (149, 148, 228, 229), (148, 142, 226, 228), (264, 263, 240, 239), (250, 249, 244, 245), (228, 226, 234, 236), (225, 222, 230, 233), (227, 229, 237, 235), (224, 225, 233, 232), (226, 227, 235, 234), (222, 223, 231, 230), (249, 257, 242, 244), (268, 267, 238, 241), (258, 250, 245, 243), (263, 268, 241, 240), (257, 258, 243, 242), (267, 264, 239, 238), (234, 235, 261, 254), (254, 261, 260, 255), (255, 260, 259, 256), (256, 259, 258, 257), (235, 237, 253, 261), (261, 253, 252, 260), (260, 252, 251, 259), (259, 251, 250, 258), (236, 234, 254, 246), (246, 254, 255, 247), (247, 255, 256, 248), (248, 256, 257, 249), (237, 236, 246, 253), (253, 246, 247, 252), (252, 247, 248, 251), (251, 248, 249, 250), (230, 231, 265, 266), (266, 265, 264, 267), (232, 233, 269, 262), (262, 269, 268, 263), (233, 230, 266, 269), (269, 266, 267, 268), (231, 232, 262, 265), (265, 262, 263, 264), (270, 271, 245, 244), (271, 272, 243, 245), (272, 273, 242, 243), (273, 270, 244, 242), (240, 241, 270, 273), (239, 240, 273, 272), (238, 239, 272, 271), (241, 238, 271, 270)])
me_circle.polygons.foreach_set('use_smooth', [True] * 284)
me_circle.materials.append(mat_cup)
me_circle.use_remesh_preserve_volume = False
me_circle.use_remesh_preserve_attributes = False
me_circle.use_mirror_vertex_groups = False
me_circle.update()
me_plane_002 = bpy.data.meshes.new('Plane.002')
me_plane_002.from_pydata([(-1.0, -1.0, 0.0), (1.0, -1.0, 0.0), (-1.0, 1.0, 0.0), (1.0, 1.0, 0.0)], [], [(0, 1, 3, 2)])
me_plane_002.materials.append(mat_material_002)
me_plane_002.use_remesh_preserve_volume = False
me_plane_002.use_remesh_preserve_attributes = False
me_plane_002.use_mirror_vertex_groups = False
me_plane_002.update()

# ---- objects
ob_emit_light_1 = bpy.data.objects.new('Emit_Light_1', me_plane_001)
ob_floor = bpy.data.objects.new('Floor', me_plane)
ob_spoon = bpy.data.objects.new('Spoon', me_circle_003)
ob_plate = bpy.data.objects.new('Plate', me_circle_002)
ob_coffee = bpy.data.objects.new('Coffee', me_circle_001)
ob_cup = bpy.data.objects.new('Cup', me_circle)
ob_lamp = bpy.data.objects.new('Lamp', light_lamp)
ob_camera = bpy.data.objects.new('Camera', cam_camera)
ob_emit_light_2 = bpy.data.objects.new('Emit_Light_2', me_plane_002)

# ---- transforms, parenting, visibility, modifiers, constraints
ob_emit_light_1.location = (-10.0, 0.0, 10.0)
ob_emit_light_1.rotation_euler = (0.0, -0.2618, 0.0)
ob_emit_light_1.scale = (2.5, 2.5, 1.0)
ob_emit_light_1.lineart.crease_threshold = 0.0
ob_floor.location = (0.0, 20.0, 0.0)
ob_floor.scale = (41.85, 41.85, 41.85)
ob_floor.lineart.crease_threshold = 0.0
_m = ob_floor.modifiers.new('Subsurf', 'SUBSURF')
_m.uv_smooth = 'PRESERVE_CORNERS'
_m.quality = 2
_m.show_only_control_edges = False
ob_spoon.location = (-1.904, -0.6253, 0.744)
ob_spoon.rotation_euler = (-0.01036, -0.04754, 2.346)
ob_spoon.scale = (0.7399, 0.7399, 0.7399)
ob_spoon.lineart.crease_threshold = 0.0
_m = ob_spoon.modifiers.new('Subsurf', 'SUBSURF')
_m.uv_smooth = 'PRESERVE_CORNERS'
_m.quality = 2
_m.show_only_control_edges = False
ob_plate.location = (0.0, 0.0, 0.0)
ob_plate.lineart.crease_threshold = 0.0
_m = ob_plate.modifiers.new('Subsurf', 'SUBSURF')
_m.uv_smooth = 'PRESERVE_CORNERS'
_m.quality = 2
_m.levels = 2
_m.show_only_control_edges = False
ob_coffee.location = (0.0, 0.0, 0.3646)
ob_coffee.lineart.crease_threshold = 0.0
_m = ob_coffee.modifiers.new('Subsurf', 'SUBSURF')
_m.uv_smooth = 'PRESERVE_CORNERS'
_m.quality = 2
_m.levels = 2
_m.show_only_control_edges = False
ob_cup.location = (0.0, 0.0, 0.0)
ob_cup.lineart.crease_threshold = 0.0
_m = ob_cup.modifiers.new('Subsurf', 'SUBSURF')
_m.uv_smooth = 'PRESERVE_CORNERS'
_m.quality = 2
_m.levels = 2
_m.show_only_control_edges = False
ob_lamp.location = (4.076, 1.005, 5.904)
ob_lamp.rotation_euler = (0.6503, 0.05522, 1.866)
ob_lamp.lock_rotations_4d = False
ob_lamp.empty_display_type = 'ARROWS'
ob_lamp.color = (0.0, 0.0, 0.0, 0.0)
ob_lamp.hide_viewport = True
ob_lamp.lineart.crease_threshold = 0.0
ob_camera.location = (1.0, -3.0, 7.0)
ob_camera.rotation_euler = (0.3665, 0.0, 0.3491)
ob_camera.lock_rotations_4d = False
ob_camera.empty_display_type = 'ARROWS'
ob_camera.color = (0.0, 0.0, 0.0, 0.0)
ob_camera.display_type = 'WIRE'
ob_camera.lineart.crease_threshold = 0.0
ob_emit_light_2.location = (10.0, 0.0, 7.0)
ob_emit_light_2.rotation_euler = (0.0, 0.2618, 0.0)
ob_emit_light_2.scale = (2.5, 2.5, 1.0)
ob_emit_light_2.lineart.crease_threshold = 0.0

# ---- collection membership
col_collection_1.objects.link(ob_emit_light_1)
col_collection_1.objects.link(ob_floor)
col_collection_1.objects.link(ob_spoon)
col_collection_1.objects.link(ob_plate)
col_collection_1.objects.link(ob_coffee)
col_collection_1.objects.link(ob_cup)
col_collection_1.objects.link(ob_lamp)
col_collection_1.objects.link(ob_camera)
col_collection_1.objects.link(ob_emit_light_2)

# ---- scene / render settings (as saved in the file)
scene.camera = ob_camera
scene.frame_start = 1; scene.frame_end = 250; scene.frame_set(2)
scene.render.engine = 'CYCLES'
scene.render.resolution_x = 500
scene.render.resolution_y = 450
scene.render.dither_intensity = 0.0
scene.cycles.use_denoising = False
scene.cycles.samples = 80
scene.cycles.sampling_pattern = 'TABULATED_SOBOL'
scene.cycles.use_adaptive_sampling = False
scene.cycles.use_light_tree = False
scene.cycles.blur_glossy = 0.0
scene.cycles.sample_clamp_indirect = 0.0
scene.view_settings.view_transform = 'Standard'
bpy.context.view_layer.update()
